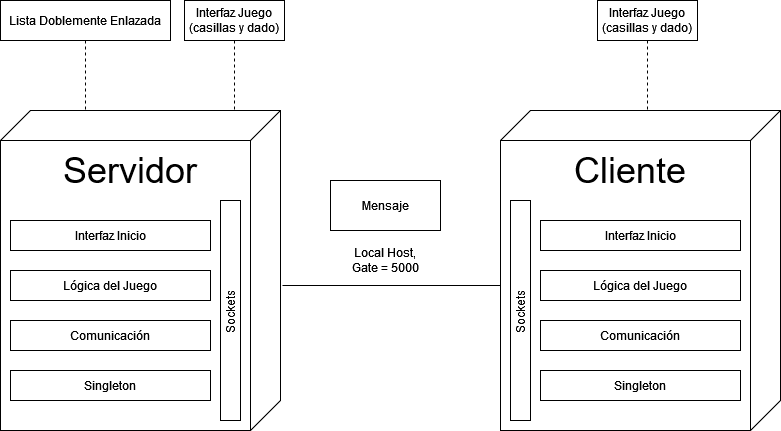

The diagram above was exported from draw.io. Its source (the exported page's mxGraphModel, read from the mxfile embedded in the PNG):
<mxGraphModel dx="1342" dy="598" grid="1" gridSize="10" guides="1" tooltips="1" connect="1" arrows="1" fold="1" page="1" pageScale="1" pageWidth="827" pageHeight="1169" background="none" math="0" shadow="0">
  <root>
    <mxCell id="0" />
    <mxCell id="1" parent="0" />
    <mxCell id="_KOC3zbaDEN8HEPPlNS1-3" value="" style="verticalAlign=top;align=left;spacingTop=8;spacingLeft=2;spacingRight=12;shape=cube;size=30;direction=south;fontStyle=4;html=1;" parent="1" vertex="1">
      <mxGeometry x="230" y="340" width="280" height="320" as="geometry" />
    </mxCell>
    <mxCell id="_KOC3zbaDEN8HEPPlNS1-6" value="" style="verticalAlign=top;align=left;spacingTop=8;spacingLeft=2;spacingRight=12;shape=cube;size=30;direction=south;fontStyle=4;html=1;" parent="1" vertex="1">
      <mxGeometry x="730" y="340" width="280" height="320" as="geometry" />
    </mxCell>
    <mxCell id="_KOC3zbaDEN8HEPPlNS1-8" value="&lt;font style=&quot;font-size: 36px&quot;&gt;Servidor&lt;/font&gt;" style="text;html=1;strokeColor=none;fillColor=none;align=center;verticalAlign=middle;whiteSpace=wrap;rounded=0;" parent="1" vertex="1">
      <mxGeometry x="340" y="390" width="40" height="20" as="geometry" />
    </mxCell>
    <mxCell id="_KOC3zbaDEN8HEPPlNS1-9" value="&lt;font style=&quot;font-size: 36px&quot;&gt;Cliente&lt;/font&gt;" style="text;html=1;strokeColor=none;fillColor=none;align=center;verticalAlign=middle;whiteSpace=wrap;rounded=0;" parent="1" vertex="1">
      <mxGeometry x="840" y="390" width="40" height="20" as="geometry" />
    </mxCell>
    <mxCell id="_KOC3zbaDEN8HEPPlNS1-10" value="Interfaz Inicio" style="rounded=0;whiteSpace=wrap;html=1;" parent="1" vertex="1">
      <mxGeometry x="240" y="450" width="200" height="30" as="geometry" />
    </mxCell>
    <mxCell id="_KOC3zbaDEN8HEPPlNS1-11" value="Lógica del Juego" style="rounded=0;whiteSpace=wrap;html=1;" parent="1" vertex="1">
      <mxGeometry x="240" y="500" width="200" height="30" as="geometry" />
    </mxCell>
    <mxCell id="_KOC3zbaDEN8HEPPlNS1-12" value="" style="html=1;points=[];perimeter=orthogonalPerimeter;" parent="1" vertex="1">
      <mxGeometry x="450" y="430" width="20" height="220" as="geometry" />
    </mxCell>
    <mxCell id="_KOC3zbaDEN8HEPPlNS1-13" value="" style="html=1;points=[];perimeter=orthogonalPerimeter;" parent="1" vertex="1">
      <mxGeometry x="740" y="430" width="20" height="220" as="geometry" />
    </mxCell>
    <mxCell id="_KOC3zbaDEN8HEPPlNS1-15" value="Lista Doblemente Enlazada" style="shape=umlLifeline;perimeter=lifelinePerimeter;whiteSpace=wrap;html=1;container=1;collapsible=0;recursiveResize=0;outlineConnect=0;size=40;" parent="1" vertex="1">
      <mxGeometry x="230" y="230" width="170" height="110" as="geometry" />
    </mxCell>
    <mxCell id="_KOC3zbaDEN8HEPPlNS1-16" value="Interfaz Inicio" style="rounded=0;whiteSpace=wrap;html=1;" parent="1" vertex="1">
      <mxGeometry x="770" y="450" width="200" height="30" as="geometry" />
    </mxCell>
    <mxCell id="_KOC3zbaDEN8HEPPlNS1-17" value="Lógica del Juego" style="rounded=0;whiteSpace=wrap;html=1;" parent="1" vertex="1">
      <mxGeometry x="770" y="500" width="200" height="30" as="geometry" />
    </mxCell>
    <mxCell id="_KOC3zbaDEN8HEPPlNS1-18" value="Comunicación" style="rounded=0;whiteSpace=wrap;html=1;" parent="1" vertex="1">
      <mxGeometry x="240" y="550" width="200" height="30" as="geometry" />
    </mxCell>
    <mxCell id="_KOC3zbaDEN8HEPPlNS1-20" value="Comunicación" style="rounded=0;whiteSpace=wrap;html=1;" parent="1" vertex="1">
      <mxGeometry x="770" y="550" width="200" height="30" as="geometry" />
    </mxCell>
    <mxCell id="_KOC3zbaDEN8HEPPlNS1-22" value="" style="endArrow=none;html=1;entryX=0;entryY=0;entryDx=175;entryDy=280;entryPerimeter=0;" parent="1" target="_KOC3zbaDEN8HEPPlNS1-6" edge="1">
      <mxGeometry width="50" height="50" relative="1" as="geometry">
        <mxPoint x="512" y="515" as="sourcePoint" />
        <mxPoint x="650" y="530" as="targetPoint" />
      </mxGeometry>
    </mxCell>
    <mxCell id="_KOC3zbaDEN8HEPPlNS1-23" value="Local Host, Gate = 5000" style="text;html=1;strokeColor=none;fillColor=none;align=center;verticalAlign=middle;whiteSpace=wrap;rounded=0;" parent="1" vertex="1">
      <mxGeometry x="580" y="480" width="70" height="20" as="geometry" />
    </mxCell>
    <mxCell id="_KOC3zbaDEN8HEPPlNS1-24" value="Interfaz Juego (casillas y dado)" style="shape=umlLifeline;perimeter=lifelinePerimeter;whiteSpace=wrap;html=1;container=1;collapsible=0;recursiveResize=0;outlineConnect=0;" parent="1" vertex="1">
      <mxGeometry x="414" y="230" width="100" height="110" as="geometry" />
    </mxCell>
    <mxCell id="_KOC3zbaDEN8HEPPlNS1-25" value="Interfaz Juego (casillas y dado)" style="shape=umlLifeline;perimeter=lifelinePerimeter;whiteSpace=wrap;html=1;container=1;collapsible=0;recursiveResize=0;outlineConnect=0;" parent="1" vertex="1">
      <mxGeometry x="827" y="230" width="100" height="110" as="geometry" />
    </mxCell>
    <mxCell id="_KOC3zbaDEN8HEPPlNS1-26" value="Singleton" style="rounded=0;whiteSpace=wrap;html=1;" parent="1" vertex="1">
      <mxGeometry x="240" y="600" width="200" height="30" as="geometry" />
    </mxCell>
    <mxCell id="_KOC3zbaDEN8HEPPlNS1-27" value="Singleton" style="rounded=0;whiteSpace=wrap;html=1;" parent="1" vertex="1">
      <mxGeometry x="770" y="600" width="200" height="30" as="geometry" />
    </mxCell>
    <mxCell id="_KOC3zbaDEN8HEPPlNS1-28" value="Mensaje" style="html=1;" parent="1" vertex="1">
      <mxGeometry x="560" y="410" width="110" height="50" as="geometry" />
    </mxCell>
    <mxCell id="HaS32NoafFyHfZJ7Vd4v-1" value="Sockets" style="text;html=1;strokeColor=none;fillColor=none;align=center;verticalAlign=middle;whiteSpace=wrap;rounded=0;rotation=-90;" vertex="1" parent="1">
      <mxGeometry x="409" y="531" width="102" height="20" as="geometry" />
    </mxCell>
    <mxCell id="HaS32NoafFyHfZJ7Vd4v-2" value="Sockets" style="text;html=1;strokeColor=none;fillColor=none;align=center;verticalAlign=middle;whiteSpace=wrap;rounded=0;rotation=-90;" vertex="1" parent="1">
      <mxGeometry x="699" y="531" width="102" height="20" as="geometry" />
    </mxCell>
  </root>
</mxGraphModel>